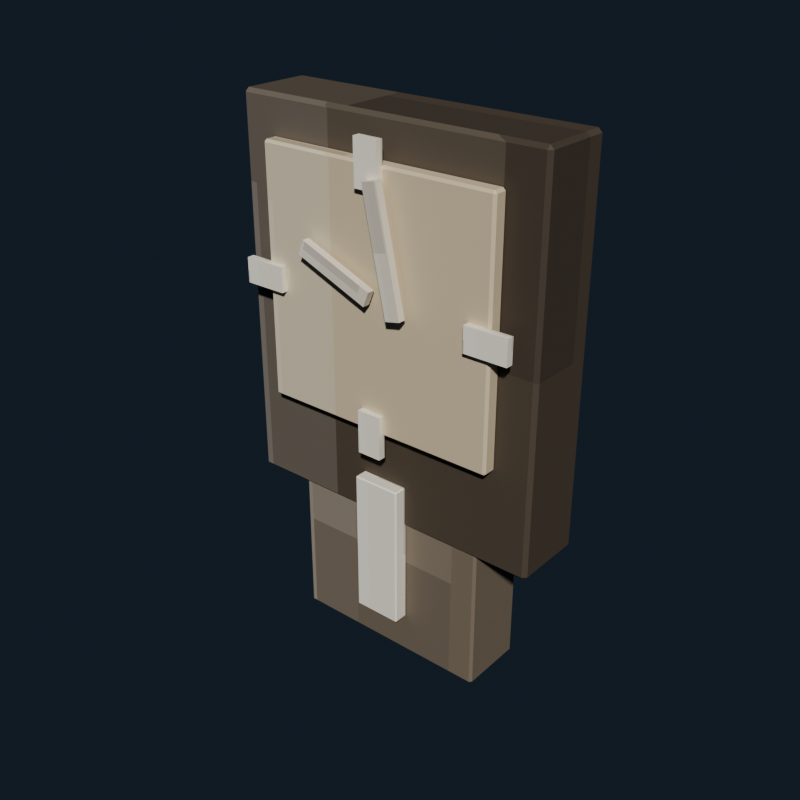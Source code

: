 # Source: bedroom_wall_clock_ivory.blend  (saved by Blender 5.2.44; exported with 4.5.12 LTS)
import bpy
from mathutils import Matrix  # noqa: F401  (used for matrix-valued properties, if any)

bpy.ops.wm.read_factory_settings(use_empty=True)
scene = bpy.context.scene
scene.name = 'Scene'

# ---- collections
col_collection = bpy.data.collections.new('Collection'); scene.collection.children.link(col_collection)

# ---- images (referenced by path relative to the original .blend; pixels are not part of the script)
import os
ASSET_DIR = os.environ.get("B2B_ASSET_DIR", "")  # directory of the original .blend (textures are referenced by path, not embedded)
HERE = os.path.dirname(os.path.abspath(__file__))  # packed textures are extracted next to this script under _unpacked/

def load_image(name, relpath, width, height, colorspace="sRGB"):
    """Load a texture the original file referenced (path relative to the .blend, or extracted next to this script)."""
    p = next((c for c in (os.path.join(HERE, relpath), os.path.join(ASSET_DIR, relpath)) if relpath and os.path.exists(c)), "")
    if p:
        img = bpy.data.images.load(p, check_existing=True)
        img.name = name
    else:  # same state as the original file: an image datablock whose file is absent (Cycles renders it pink)
        img = bpy.data.images.new(name, width, height)
        img.source = "FILE"
        img.filepath = "//" + (relpath or name)
    img.colorspace_settings.name = colorspace
    return img
img_bedroom_wall_clock_ivory_pixel_atlas = load_image('bedroom_wall_clock_ivory_pixel_atlas', '_unpacked/bedroom_wall_clock_ivory_pixel_atlas.9c76c3ab.png', 144, 16, 'sRGB')

# ---- materials (node trees are filled in below, after node groups)
mat_bedroom_wall_clock_ivory_pixel_paint = bpy.data.materials.new('Bedroom Wall Clock Ivory pixel paint')

# ---- material node trees
mat_bedroom_wall_clock_ivory_pixel_paint.use_nodes = True; mat_bedroom_wall_clock_ivory_pixel_paint.node_tree.nodes.clear()
_N = mat_bedroom_wall_clock_ivory_pixel_paint.node_tree.nodes; _L = mat_bedroom_wall_clock_ivory_pixel_paint.node_tree.links
n0 = _N.new('ShaderNodeBsdfPrincipled'); n0.name = 'Principled BSDF'; n0.location = (-200, 100)
n0.inputs[1].default_value = 0.1
n0.inputs[2].default_value = 0.72
n0.inputs[10].default_value = 0.005
n1 = _N.new('ShaderNodeOutputMaterial'); n1.name = 'Material Output'; n1.location = (200, 100)
n2 = _N.new('ShaderNodeTexImage'); n2.name = 'Image Texture'; n2.location = (0, 0)
n2.image = img_bedroom_wall_clock_ivory_pixel_atlas
n2.interpolation = 'Closest'
_L.new(n0.outputs[0], n1.inputs[0])
_L.new(n2.outputs[0], n0.inputs[0])
n1.is_active_output = True

# ---- world
world_world = bpy.data.worlds.new('World'); scene.world = world_world
world_world.use_nodes = True; world_world.node_tree.nodes.clear()
_N = world_world.node_tree.nodes; _L = world_world.node_tree.links
n0 = _N.new('ShaderNodeOutputWorld'); n0.name = 'World Output'; n0.location = (200, 100)
n1 = _N.new('ShaderNodeBackground'); n1.name = 'Background'; n1.location = (-200, 100)
n1.inputs[0].default_value = (0.04314, 0.06275, 0.09412, 1.0)
n1.inputs[1].default_value = 0.36
_L.new(n1.outputs[0], n0.inputs[0])
n0.is_active_output = True
world_world.color = (0.05088, 0.05088, 0.05088)
world_world.sun_shadow_jitter_overblur = 0.0

# ---- meshes
me_cube = bpy.data.meshes.new('Cube')
me_cube.from_pydata([(-0.254, -0.054, -0.31), (-0.254, -0.06, -0.304), (-0.26, -0.054, -0.304), (-0.254, -0.06, 0.304), (-0.254, -0.054, 0.31), (-0.26, -0.054, 0.304), (-0.254, 0.054, -0.31), (-0.26, 0.054, -0.304), (-0.254, 0.06, -0.304), (-0.254, 0.054, 0.31), (-0.254, 0.06, 0.304), (-0.26, 0.054, 0.304), (0.254, -0.054, -0.31), (0.26, -0.054, -0.304), (0.254, -0.06, -0.304), (0.254, -0.054, 0.31), (0.254, -0.06, 0.304), (0.26, -0.054, 0.304), (0.254, 0.054, -0.31), (0.254, 0.06, -0.304), (0.26, 0.054, -0.304), (0.254, 0.054, 0.31), (0.26, 0.054, 0.304), (0.254, 0.06, 0.304)], [], [(0, 1, 2), (3, 4, 5), (6, 7, 8), (9, 10, 11), (12, 13, 14), (15, 16, 17), (18, 19, 20), (21, 22, 23), (6, 0, 2, 7), (1, 3, 5, 2), (4, 9, 11, 5), (10, 8, 7, 11), (18, 6, 8, 19), (9, 21, 23, 10), (22, 20, 19, 23), (12, 18, 20, 13), (21, 15, 17, 22), (16, 14, 13, 17), (0, 12, 14, 1), (15, 4, 3, 16), (6, 18, 12, 0), (2, 5, 11, 7), (14, 16, 3, 1), (21, 9, 4, 15), (8, 10, 23, 19), (20, 22, 17, 13)])
_uv = me_cube.uv_layers.new(name='UVMap')
_uv.uv.foreach_set('vector', [0.1299, 0.7114, 0.1299, 0.7225, 0.1296, 0.7114, 0.1788, 0.9424, 0.179, 0.9424, 0.1788, 0.945, 0.1299, 0.5111, 0.1296, 0.5111, 0.1299, 0.5, 0.179, 0.2755, 0.1788, 0.2801, 0.1788, 0.2692, 0.154, 0.7114, 0.1545, 0.7114, 0.1543, 0.7238, 0.1792, 0.7182, 0.1788, 0.7251, 0.1788, 0.7142, 0.154, 0.5111, 0.1543, 0.4987, 0.1545, 0.5111, 0.1792, 0.5077, 0.1788, 0.5111, 0.1788, 0.4981, 0.1299, 0.5111, 0.1299, 0.7114, 0.1296, 0.7114, 0.1296, 0.5111, 0.1545, 0.055, 0.1788, 0.055, 0.1788, 0.06612, 0.1545, 0.06612, 0.179, 0.06613, 0.179, 0.2755, 0.1788, 0.2692, 0.1788, 0.06612, 0.1788, 0.2801, 0.1545, 0.2801, 0.1545, 0.2664, 0.1788, 0.2692, 0.154, 0.5111, 0.1299, 0.5111, 0.1299, 0.5, 0.1543, 0.4987, 0.179, 0.2755, 0.1792, 0.5077, 0.1788, 0.4981, 0.1788, 0.2801, 0.1788, 0.5111, 0.1545, 0.5111, 0.1543, 0.4987, 0.1788, 0.4981, 0.154, 0.7114, 0.154, 0.5111, 0.1545, 0.5111, 0.1545, 0.7114, 0.1792, 0.5077, 0.1792, 0.7182, 0.1788, 0.7142, 0.1788, 0.5111, 0.1788, 0.7251, 0.1543, 0.7238, 0.1545, 0.7114, 0.1788, 0.7142, 0.1299, 0.7114, 0.154, 0.7114, 0.1543, 0.7238, 0.1299, 0.7225, 0.1792, 0.7182, 0.179, 0.9424, 0.1788, 0.9424, 0.1788, 0.7251, 0.1299, 0.5111, 0.154, 0.5111, 0.154, 0.7114, 0.1299, 0.7114, 0.1545, 0.06612, 0.1788, 0.06612, 0.1788, 0.2692, 0.1545, 0.2664, 0.1543, 0.7238, 0.1788, 0.7251, 0.1788, 0.9424, 0.1545, 0.9424, 0.1792, 0.5077, 0.2035, 0.5111, 0.2035, 0.7114, 0.1792, 0.7182, 0.1545, 0.2801, 0.1788, 0.2801, 0.1788, 0.4981, 0.1543, 0.4987, 0.1545, 0.5111, 0.1788, 0.5111, 0.1788, 0.7142, 0.1545, 0.7114])
me_cube.materials.append(mat_bedroom_wall_clock_ivory_pixel_paint)
me_cube.update()
me_cube_001 = bpy.data.meshes.new('Cube.001')
me_cube_001.from_pydata([(-0.196, -0.0085, -0.2), (-0.196, -0.0125, -0.196), (-0.2, -0.0085, -0.196), (-0.196, -0.0125, 0.196), (-0.196, -0.0085, 0.2), (-0.2, -0.0085, 0.196), (-0.196, 0.0085, -0.2), (-0.2, 0.0085, -0.196), (-0.196, 0.0125, -0.196), (-0.196, 0.0085, 0.2), (-0.196, 0.0125, 0.196), (-0.2, 0.0085, 0.196), (0.196, -0.0085, -0.2), (0.2, -0.0085, -0.196), (0.196, -0.0125, -0.196), (0.196, -0.0085, 0.2), (0.196, -0.0125, 0.196), (0.2, -0.0085, 0.196), (0.196, 0.0085, -0.2), (0.196, 0.0125, -0.196), (0.2, 0.0085, -0.196), (0.196, 0.0085, 0.2), (0.2, 0.0085, 0.196), (0.196, 0.0125, 0.196)], [], [(0, 1, 2), (3, 4, 5), (6, 7, 8), (9, 10, 11), (12, 13, 14), (15, 16, 17), (18, 19, 20), (21, 22, 23), (6, 0, 2, 7), (1, 3, 5, 2), (4, 9, 11, 5), (10, 8, 7, 11), (18, 6, 8, 19), (9, 21, 23, 10), (22, 20, 19, 23), (12, 18, 20, 13), (21, 15, 17, 22), (16, 14, 13, 17), (0, 12, 14, 1), (15, 4, 3, 16), (6, 18, 12, 0), (2, 5, 11, 7), (14, 16, 3, 1), (21, 9, 4, 15), (8, 10, 23, 19), (20, 22, 17, 13)])
_uv = me_cube_001.uv_layers.new(name='UVMap')
_uv.uv.foreach_set('vector', [0.5743, 0.6869, 0.5743, 0.7225, 0.574, 0.6869, 0.6232, 0.9428, 0.6235, 0.9428, 0.6232, 0.945, 0.5743, 0.5356, 0.574, 0.5356, 0.5743, 0.5, 0.6235, 0.2671, 0.6232, 0.2797, 0.6232, 0.2508, 0.5985, 0.6869, 0.5989, 0.6869, 0.5987, 0.7236, 0.6236, 0.7058, 0.6232, 0.7247, 0.6232, 0.6958, 0.5985, 0.5356, 0.5987, 0.4989, 0.5989, 0.5356, 0.6236, 0.5261, 0.6232, 0.5356, 0.6232, 0.4983, 0.5743, 0.5356, 0.5743, 0.6869, 0.574, 0.6869, 0.574, 0.5356, 0.599, 0.055, 0.6232, 0.055, 0.6232, 0.0906, 0.599, 0.0906, 0.6235, 0.0906, 0.6235, 0.2671, 0.6232, 0.2508, 0.6232, 0.0906, 0.6232, 0.2797, 0.599, 0.2797, 0.599, 0.2419, 0.6232, 0.2508, 0.5985, 0.5356, 0.5743, 0.5356, 0.5743, 0.5, 0.5987, 0.4989, 0.6235, 0.2671, 0.6236, 0.5261, 0.6232, 0.4983, 0.6232, 0.2797, 0.6232, 0.5356, 0.5989, 0.5356, 0.5987, 0.4989, 0.6232, 0.4983, 0.5985, 0.6869, 0.5985, 0.5356, 0.5989, 0.5356, 0.5989, 0.6869, 0.6236, 0.5261, 0.6236, 0.7058, 0.6232, 0.6958, 0.6232, 0.5356, 0.6232, 0.7247, 0.5987, 0.7236, 0.5989, 0.6869, 0.6232, 0.6958, 0.5743, 0.6869, 0.5985, 0.6869, 0.5987, 0.7236, 0.5743, 0.7225, 0.6236, 0.7058, 0.6235, 0.9428, 0.6232, 0.9428, 0.6232, 0.7247, 0.5743, 0.5356, 0.5985, 0.5356, 0.5985, 0.6869, 0.5743, 0.6869, 0.599, 0.0906, 0.6232, 0.0906, 0.6232, 0.2508, 0.599, 0.2419, 0.5987, 0.7236, 0.6232, 0.7247, 0.6232, 0.9428, 0.599, 0.9428, 0.6236, 0.5261, 0.6479, 0.5356, 0.6479, 0.6869, 0.6236, 0.7058, 0.599, 0.2797, 0.6232, 0.2797, 0.6232, 0.4983, 0.5987, 0.4989, 0.5989, 0.5356, 0.6232, 0.5356, 0.6232, 0.6958, 0.5989, 0.6869])
me_cube_001.materials.append(mat_bedroom_wall_clock_ivory_pixel_paint)
me_cube_001.update()
me_cube_002 = bpy.data.meshes.new('Cube.002')
me_cube_002.from_pydata([(-0.02, -0.006, -0.035), (-0.02, -0.006, 0.035), (-0.02, 0.006, -0.035), (-0.02, 0.006, 0.035), (0.02, -0.006, -0.035), (0.02, -0.006, 0.035), (0.02, 0.006, -0.035), (0.02, 0.006, 0.035)], [], [(0, 1, 3, 2), (2, 3, 7, 6), (6, 7, 5, 4), (4, 5, 1, 0), (2, 6, 4, 0), (7, 3, 1, 5)])
_uv = me_cube_002.uv_layers.new(name='UVMap')
_uv.uv.foreach_set('vector', [0.821, 0.055, 0.8457, 0.055, 0.8457, 0.2775, 0.821, 0.2775, 0.821, 0.2775, 0.8457, 0.2775, 0.8457, 0.5, 0.821, 0.5, 0.821, 0.5, 0.8457, 0.5, 0.8457, 0.7225, 0.821, 0.7225, 0.821, 0.7225, 0.8457, 0.7225, 0.8457, 0.945, 0.821, 0.945, 0.7962, 0.5, 0.821, 0.5, 0.821, 0.7225, 0.7962, 0.7225, 0.8457, 0.5, 0.8704, 0.5, 0.8704, 0.7225, 0.8457, 0.7225])
me_cube_002.materials.append(mat_bedroom_wall_clock_ivory_pixel_paint)
me_cube_002.update()
me_cube_003 = bpy.data.meshes.new('Cube.003')
me_cube_003.from_pydata([(-0.02, -0.006, -0.035), (-0.02, -0.006, 0.035), (-0.02, 0.006, -0.035), (-0.02, 0.006, 0.035), (0.02, -0.006, -0.035), (0.02, -0.006, 0.035), (0.02, 0.006, -0.035), (0.02, 0.006, 0.035)], [], [(0, 1, 3, 2), (2, 3, 7, 6), (6, 7, 5, 4), (4, 5, 1, 0), (2, 6, 4, 0), (7, 3, 1, 5)])
_uv = me_cube_003.uv_layers.new(name='UVMap')
_uv.uv.foreach_set('vector', [0.821, 0.055, 0.8457, 0.055, 0.8457, 0.2775, 0.821, 0.2775, 0.821, 0.2775, 0.8457, 0.2775, 0.8457, 0.5, 0.821, 0.5, 0.821, 0.5, 0.8457, 0.5, 0.8457, 0.7225, 0.821, 0.7225, 0.821, 0.7225, 0.8457, 0.7225, 0.8457, 0.945, 0.821, 0.945, 0.7962, 0.5, 0.821, 0.5, 0.821, 0.7225, 0.7962, 0.7225, 0.8457, 0.5, 0.8704, 0.5, 0.8704, 0.7225, 0.8457, 0.7225])
me_cube_003.materials.append(mat_bedroom_wall_clock_ivory_pixel_paint)
me_cube_003.update()
me_cube_004 = bpy.data.meshes.new('Cube.004')
me_cube_004.from_pydata([(-0.035, -0.006, -0.02), (-0.035, -0.006, 0.02), (-0.035, 0.006, -0.02), (-0.035, 0.006, 0.02), (0.035, -0.006, -0.02), (0.035, -0.006, 0.02), (0.035, 0.006, -0.02), (0.035, 0.006, 0.02)], [], [(0, 1, 3, 2), (2, 3, 7, 6), (6, 7, 5, 4), (4, 5, 1, 0), (2, 6, 4, 0), (7, 3, 1, 5)])
_uv = me_cube_004.uv_layers.new(name='UVMap')
_uv.uv.foreach_set('vector', [0.821, 0.055, 0.8457, 0.055, 0.8457, 0.2775, 0.821, 0.2775, 0.821, 0.2775, 0.8457, 0.2775, 0.8457, 0.5, 0.821, 0.5, 0.821, 0.5, 0.8457, 0.5, 0.8457, 0.7225, 0.821, 0.7225, 0.821, 0.7225, 0.8457, 0.7225, 0.8457, 0.945, 0.821, 0.945, 0.7962, 0.5, 0.821, 0.5, 0.821, 0.7225, 0.7962, 0.7225, 0.8457, 0.5, 0.8704, 0.5, 0.8704, 0.7225, 0.8457, 0.7225])
me_cube_004.materials.append(mat_bedroom_wall_clock_ivory_pixel_paint)
me_cube_004.update()
me_cube_005 = bpy.data.meshes.new('Cube.005')
me_cube_005.from_pydata([(-0.035, -0.006, -0.02), (-0.035, -0.006, 0.02), (-0.035, 0.006, -0.02), (-0.035, 0.006, 0.02), (0.035, -0.006, -0.02), (0.035, -0.006, 0.02), (0.035, 0.006, -0.02), (0.035, 0.006, 0.02)], [], [(0, 1, 3, 2), (2, 3, 7, 6), (6, 7, 5, 4), (4, 5, 1, 0), (2, 6, 4, 0), (7, 3, 1, 5)])
_uv = me_cube_005.uv_layers.new(name='UVMap')
_uv.uv.foreach_set('vector', [0.821, 0.055, 0.8457, 0.055, 0.8457, 0.2775, 0.821, 0.2775, 0.821, 0.2775, 0.8457, 0.2775, 0.8457, 0.5, 0.821, 0.5, 0.821, 0.5, 0.8457, 0.5, 0.8457, 0.7225, 0.821, 0.7225, 0.821, 0.7225, 0.8457, 0.7225, 0.8457, 0.945, 0.821, 0.945, 0.7962, 0.5, 0.821, 0.5, 0.821, 0.7225, 0.7962, 0.7225, 0.8457, 0.5, 0.8704, 0.5, 0.8704, 0.7225, 0.8457, 0.7225])
me_cube_005.materials.append(mat_bedroom_wall_clock_ivory_pixel_paint)
me_cube_005.update()
me_cube_006 = bpy.data.meshes.new('Cube.006')
me_cube_006.from_pydata([(-0.065, -0.006, -0.0125), (-0.065, -0.006, 0.0125), (-0.065, 0.006, -0.0125), (-0.065, 0.006, 0.0125), (0.065, -0.006, -0.0125), (0.065, -0.006, 0.0125), (0.065, 0.006, -0.0125), (0.065, 0.006, 0.0125)], [], [(0, 1, 3, 2), (2, 3, 7, 6), (6, 7, 5, 4), (4, 5, 1, 0), (2, 6, 4, 0), (7, 3, 1, 5)])
_uv = me_cube_006.uv_layers.new(name='UVMap')
_uv.uv.foreach_set('vector', [0.7099, 0.055, 0.7346, 0.055, 0.7346, 0.2775, 0.7099, 0.2775, 0.7099, 0.2775, 0.7346, 0.2775, 0.7346, 0.5, 0.7099, 0.5, 0.7099, 0.5, 0.7346, 0.5, 0.7346, 0.7225, 0.7099, 0.7225, 0.7099, 0.7225, 0.7346, 0.7225, 0.7346, 0.945, 0.7099, 0.945, 0.6851, 0.5, 0.7099, 0.5, 0.7099, 0.7225, 0.6851, 0.7225, 0.7346, 0.5, 0.7593, 0.5, 0.7593, 0.7225, 0.7346, 0.7225])
me_cube_006.materials.append(mat_bedroom_wall_clock_ivory_pixel_paint)
me_cube_006.update()
me_cube_007 = bpy.data.meshes.new('Cube.007')
me_cube_007.from_pydata([(-0.0125, -0.006, -0.095), (-0.0125, -0.006, 0.095), (-0.0125, 0.006, -0.095), (-0.0125, 0.006, 0.095), (0.0125, -0.006, -0.095), (0.0125, -0.006, 0.095), (0.0125, 0.006, -0.095), (0.0125, 0.006, 0.095)], [], [(0, 1, 3, 2), (2, 3, 7, 6), (6, 7, 5, 4), (4, 5, 1, 0), (2, 6, 4, 0), (7, 3, 1, 5)])
_uv = me_cube_007.uv_layers.new(name='UVMap')
_uv.uv.foreach_set('vector', [0.7099, 0.055, 0.7346, 0.055, 0.7346, 0.2775, 0.7099, 0.2775, 0.7099, 0.2775, 0.7346, 0.2775, 0.7346, 0.5, 0.7099, 0.5, 0.7099, 0.5, 0.7346, 0.5, 0.7346, 0.7225, 0.7099, 0.7225, 0.7099, 0.7225, 0.7346, 0.7225, 0.7346, 0.945, 0.7099, 0.945, 0.6851, 0.5, 0.7099, 0.5, 0.7099, 0.7225, 0.6851, 0.7225, 0.7346, 0.5, 0.7593, 0.5, 0.7593, 0.7225, 0.7346, 0.7225])
me_cube_007.materials.append(mat_bedroom_wall_clock_ivory_pixel_paint)
me_cube_007.update()
me_cube_008 = bpy.data.meshes.new('Cube.008')
me_cube_008.from_pydata([(-0.166, -0.051, -0.17), (-0.166, -0.055, -0.166), (-0.17, -0.051, -0.166), (-0.166, -0.055, 0.166), (-0.166, -0.051, 0.17), (-0.17, -0.051, 0.166), (-0.166, 0.051, -0.17), (-0.17, 0.051, -0.166), (-0.166, 0.055, -0.166), (-0.166, 0.051, 0.17), (-0.166, 0.055, 0.166), (-0.17, 0.051, 0.166), (0.166, -0.051, -0.17), (0.17, -0.051, -0.166), (0.166, -0.055, -0.166), (0.166, -0.051, 0.17), (0.166, -0.055, 0.166), (0.17, -0.051, 0.166), (0.166, 0.051, -0.17), (0.166, 0.055, -0.166), (0.17, 0.051, -0.166), (0.166, 0.051, 0.17), (0.17, 0.051, 0.166), (0.166, 0.055, 0.166)], [], [(0, 1, 2), (3, 4, 5), (6, 7, 8), (9, 10, 11), (12, 13, 14), (15, 16, 17), (18, 19, 20), (21, 22, 23), (6, 0, 2, 7), (1, 3, 5, 2), (4, 9, 11, 5), (10, 8, 7, 11), (18, 6, 8, 19), (9, 21, 23, 10), (22, 20, 19, 23), (12, 18, 20, 13), (21, 15, 17, 22), (16, 14, 13, 17), (0, 12, 14, 1), (15, 4, 3, 16), (6, 18, 12, 0), (2, 5, 11, 7), (14, 16, 3, 1), (21, 9, 4, 15), (8, 10, 23, 19), (20, 22, 17, 13)])
_uv = me_cube_008.uv_layers.new(name='UVMap')
_uv.uv.foreach_set('vector', [0.241, 0.7144, 0.241, 0.7225, 0.2407, 0.7144, 0.2898, 0.9424, 0.2901, 0.9424, 0.2898, 0.945, 0.241, 0.5081, 0.2407, 0.5081, 0.241, 0.5, 0.2901, 0.2765, 0.2898, 0.2801, 0.2898, 0.2714, 0.2651, 0.7144, 0.2656, 0.7144, 0.2654, 0.7238, 0.2903, 0.7198, 0.2898, 0.7251, 0.2898, 0.7164, 0.2651, 0.5081, 0.2654, 0.4987, 0.2656, 0.5081, 0.2903, 0.5054, 0.2898, 0.5081, 0.2898, 0.498, 0.241, 0.5081, 0.241, 0.7144, 0.2407, 0.7144, 0.2407, 0.5081, 0.2657, 0.055, 0.2898, 0.055, 0.2898, 0.06309, 0.2657, 0.06309, 0.2901, 0.06309, 0.2901, 0.2765, 0.2898, 0.2714, 0.2898, 0.06309, 0.2898, 0.2801, 0.2657, 0.2801, 0.2657, 0.2694, 0.2898, 0.2714, 0.2651, 0.5081, 0.241, 0.5081, 0.241, 0.5, 0.2654, 0.4987, 0.2901, 0.2765, 0.2903, 0.5054, 0.2898, 0.498, 0.2898, 0.2801, 0.2898, 0.5081, 0.2656, 0.5081, 0.2654, 0.4987, 0.2898, 0.498, 0.2651, 0.7144, 0.2651, 0.5081, 0.2656, 0.5081, 0.2656, 0.7144, 0.2903, 0.5054, 0.2903, 0.7198, 0.2898, 0.7164, 0.2898, 0.5081, 0.2898, 0.7251, 0.2654, 0.7238, 0.2656, 0.7144, 0.2898, 0.7164, 0.241, 0.7144, 0.2651, 0.7144, 0.2654, 0.7238, 0.241, 0.7225, 0.2903, 0.7198, 0.2901, 0.9424, 0.2898, 0.9424, 0.2898, 0.7251, 0.241, 0.5081, 0.2651, 0.5081, 0.2651, 0.7144, 0.241, 0.7144, 0.2657, 0.06309, 0.2898, 0.06309, 0.2898, 0.2714, 0.2657, 0.2694, 0.2654, 0.7238, 0.2898, 0.7251, 0.2898, 0.9424, 0.2657, 0.9424, 0.2903, 0.5054, 0.3146, 0.5081, 0.3146, 0.7144, 0.2903, 0.7198, 0.2657, 0.2801, 0.2898, 0.2801, 0.2898, 0.498, 0.2654, 0.4987, 0.2656, 0.5081, 0.2898, 0.5081, 0.2898, 0.7164, 0.2656, 0.7144])
me_cube_008.materials.append(mat_bedroom_wall_clock_ivory_pixel_paint)
me_cube_008.update()
me_cube_009 = bpy.data.meshes.new('Cube.009')
me_cube_009.from_pydata([(-0.038, -0.0105, -0.12), (-0.038, -0.0125, -0.118), (-0.04, -0.0105, -0.118), (-0.038, -0.0125, 0.118), (-0.038, -0.0105, 0.12), (-0.04, -0.0105, 0.118), (-0.038, 0.0105, -0.12), (-0.04, 0.0105, -0.118), (-0.038, 0.0125, -0.118), (-0.038, 0.0105, 0.12), (-0.038, 0.0125, 0.118), (-0.04, 0.0105, 0.118), (0.038, -0.0105, -0.12), (0.04, -0.0105, -0.118), (0.038, -0.0125, -0.118), (0.038, -0.0105, 0.12), (0.038, -0.0125, 0.118), (0.04, -0.0105, 0.118), (0.038, 0.0105, -0.12), (0.038, 0.0125, -0.118), (0.04, 0.0105, -0.118), (0.038, 0.0105, 0.12), (0.04, 0.0105, 0.118), (0.038, 0.0125, 0.118)], [], [(0, 1, 2), (3, 4, 5), (6, 7, 8), (9, 10, 11), (12, 13, 14), (15, 16, 17), (18, 19, 20), (21, 22, 23), (6, 0, 2, 7), (1, 3, 5, 2), (4, 9, 11, 5), (10, 8, 7, 11), (18, 6, 8, 19), (9, 21, 23, 10), (22, 20, 19, 23), (12, 18, 20, 13), (21, 15, 17, 22), (16, 14, 13, 17), (0, 12, 14, 1), (15, 4, 3, 16), (6, 18, 12, 0), (2, 5, 11, 7), (14, 16, 3, 1), (21, 9, 4, 15), (8, 10, 23, 19), (20, 22, 17, 13)])
_uv = me_cube_009.uv_layers.new(name='UVMap')
_uv.uv.foreach_set('vector', [0.7969, 0.7047, 0.7969, 0.7225, 0.7962, 0.7047, 0.8455, 0.9394, 0.8457, 0.9394, 0.8455, 0.945, 0.7969, 0.5178, 0.7962, 0.5178, 0.7969, 0.5, 0.8457, 0.2753, 0.8455, 0.2831, 0.8455, 0.2641, 0.8204, 0.7047, 0.8211, 0.7047, 0.8208, 0.7253, 0.846, 0.7164, 0.8455, 0.7281, 0.8455, 0.7092, 0.8204, 0.5178, 0.8208, 0.4972, 0.8211, 0.5178, 0.846, 0.512, 0.8455, 0.5178, 0.8455, 0.4958, 0.7969, 0.5178, 0.7969, 0.7047, 0.7962, 0.7047, 0.7962, 0.5178, 0.8212, 0.055, 0.8455, 0.055, 0.8455, 0.0728, 0.8212, 0.0728, 0.8457, 0.0728, 0.8457, 0.2753, 0.8455, 0.2641, 0.8455, 0.0728, 0.8455, 0.2831, 0.8212, 0.2831, 0.8212, 0.2597, 0.8455, 0.2641, 0.8204, 0.5178, 0.7969, 0.5178, 0.7969, 0.5, 0.8208, 0.4972, 0.8457, 0.2753, 0.846, 0.512, 0.8455, 0.4958, 0.8455, 0.2831, 0.8455, 0.5178, 0.8211, 0.5178, 0.8208, 0.4972, 0.8455, 0.4958, 0.8204, 0.7047, 0.8204, 0.5178, 0.8211, 0.5178, 0.8211, 0.7047, 0.846, 0.512, 0.846, 0.7164, 0.8455, 0.7092, 0.8455, 0.5178, 0.8455, 0.7281, 0.8208, 0.7253, 0.8211, 0.7047, 0.8455, 0.7092, 0.7969, 0.7047, 0.8204, 0.7047, 0.8208, 0.7253, 0.7969, 0.7225, 0.846, 0.7164, 0.8457, 0.9394, 0.8455, 0.9394, 0.8455, 0.7281, 0.7969, 0.5178, 0.8204, 0.5178, 0.8204, 0.7047, 0.7969, 0.7047, 0.8212, 0.0728, 0.8455, 0.0728, 0.8455, 0.2641, 0.8212, 0.2597, 0.8208, 0.7253, 0.8455, 0.7281, 0.8455, 0.9394, 0.8212, 0.9394, 0.846, 0.512, 0.8698, 0.5178, 0.8698, 0.7047, 0.846, 0.7164, 0.8212, 0.2831, 0.8455, 0.2831, 0.8455, 0.4958, 0.8208, 0.4972, 0.8211, 0.5178, 0.8455, 0.5178, 0.8455, 0.7092, 0.8211, 0.7047])
me_cube_009.materials.append(mat_bedroom_wall_clock_ivory_pixel_paint)
me_cube_009.update()

# ---- objects
ob_clockback = bpy.data.objects.new('ClockBack', me_cube)
ob_clockface = bpy.data.objects.new('ClockFace', me_cube_001)
ob_clockmarker_0_0_1_65 = bpy.data.objects.new('ClockMarker_0.0_1.65', me_cube_002)
ob_clockmarker_0_0_1_25 = bpy.data.objects.new('ClockMarker_0.0_1.25', me_cube_003)
ob_clockmarker__0_2_1_45 = bpy.data.objects.new('ClockMarker_-0.2_1.45', me_cube_004)
ob_clockmarker_0_2_1_45 = bpy.data.objects.new('ClockMarker_0.2_1.45', me_cube_005)
ob_clockhandhour = bpy.data.objects.new('ClockHandHour', me_cube_006)
ob_clockhandminute = bpy.data.objects.new('ClockHandMinute', me_cube_007)
ob_clockpendulumcase = bpy.data.objects.new('ClockPendulumCase', me_cube_008)
ob_clockpendulum = bpy.data.objects.new('ClockPendulum', me_cube_009)

# ---- transforms, parenting, visibility, modifiers, constraints
ob_clockback.location = (0.0, 0.0, 1.4)
ob_clockface.location = (0.0, -0.071, 1.45)
ob_clockmarker_0_0_1_65.location = (0.0, -0.088, 1.65)
ob_clockmarker_0_0_1_25.location = (0.0, -0.088, 1.25)
ob_clockmarker__0_2_1_45.location = (-0.2, -0.088, 1.45)
ob_clockmarker_0_2_1_45.location = (0.2, -0.088, 1.45)
ob_clockhandhour.location = (-0.055, -0.096, 1.49)
ob_clockhandhour.rotation_euler = (0.0, 0.384, 0.0)
ob_clockhandminute.location = (0.035, -0.099, 1.54)
ob_clockhandminute.rotation_euler = (0.0, -0.2094, 0.0)
ob_clockpendulumcase.location = (0.0, 0.0, 1.02)
ob_clockpendulum.location = (0.0, -0.068, 1.04)

# ---- collection membership
col_collection.objects.link(ob_clockback)
col_collection.objects.link(ob_clockface)
col_collection.objects.link(ob_clockmarker_0_0_1_65)
col_collection.objects.link(ob_clockmarker_0_0_1_25)
col_collection.objects.link(ob_clockmarker__0_2_1_45)
col_collection.objects.link(ob_clockmarker_0_2_1_45)
col_collection.objects.link(ob_clockhandhour)
col_collection.objects.link(ob_clockhandminute)
col_collection.objects.link(ob_clockpendulumcase)
col_collection.objects.link(ob_clockpendulum)

# ---- scene / render settings (as saved in the file)
scene.frame_start = 1; scene.frame_end = 250; scene.frame_set(1)
scene.render.engine = 'BLENDER_EEVEE_NEXT'
scene.render.resolution_x = 640
scene.render.resolution_y = 640
scene.render.bake_bias = 0.0
scene.render.bake_samples = 0
scene.render.compositor_device = 'GPU'
scene.eevee.use_volume_custom_range = False
scene.eevee.fast_gi_thickness_near = 0.1
scene.eevee.fast_gi_thickness_far = 0.0
scene.eevee.ray_tracing_options.screen_trace_thickness = 0.1
scene.view_settings.look = 'AgX - Medium High Contrast'
bpy.context.view_layer.update()

# ---- added for rendering (the .blend has no active camera and no usable light): camera, sun
cam_auto = bpy.data.cameras.new('AutoCamera')
cam_auto.lens = 50.0
cam_auto.sensor_width = 36.0
cam_auto.clip_end = 1000.0
ob_auto_camera = bpy.data.objects.new('AutoCamera', cam_auto)
scene.collection.objects.link(ob_auto_camera)
ob_auto_camera.location = (0.942288, -1.15325, 2.03383)
ob_auto_camera.rotation_euler = (1.09748, -7.21219e-08, 0.694738)
scene.camera = ob_auto_camera
light_auto_sun = bpy.data.lights.new('AutoSun', 'SUN')
light_auto_sun.energy = 3.0
light_auto_sun.angle = 0.0523599
ob_auto_sun = bpy.data.objects.new('AutoSun', light_auto_sun)
scene.collection.objects.link(ob_auto_sun)
ob_auto_sun.rotation_euler = (0.872665, 0.174533, 0.523599)
bpy.context.view_layer.update()
